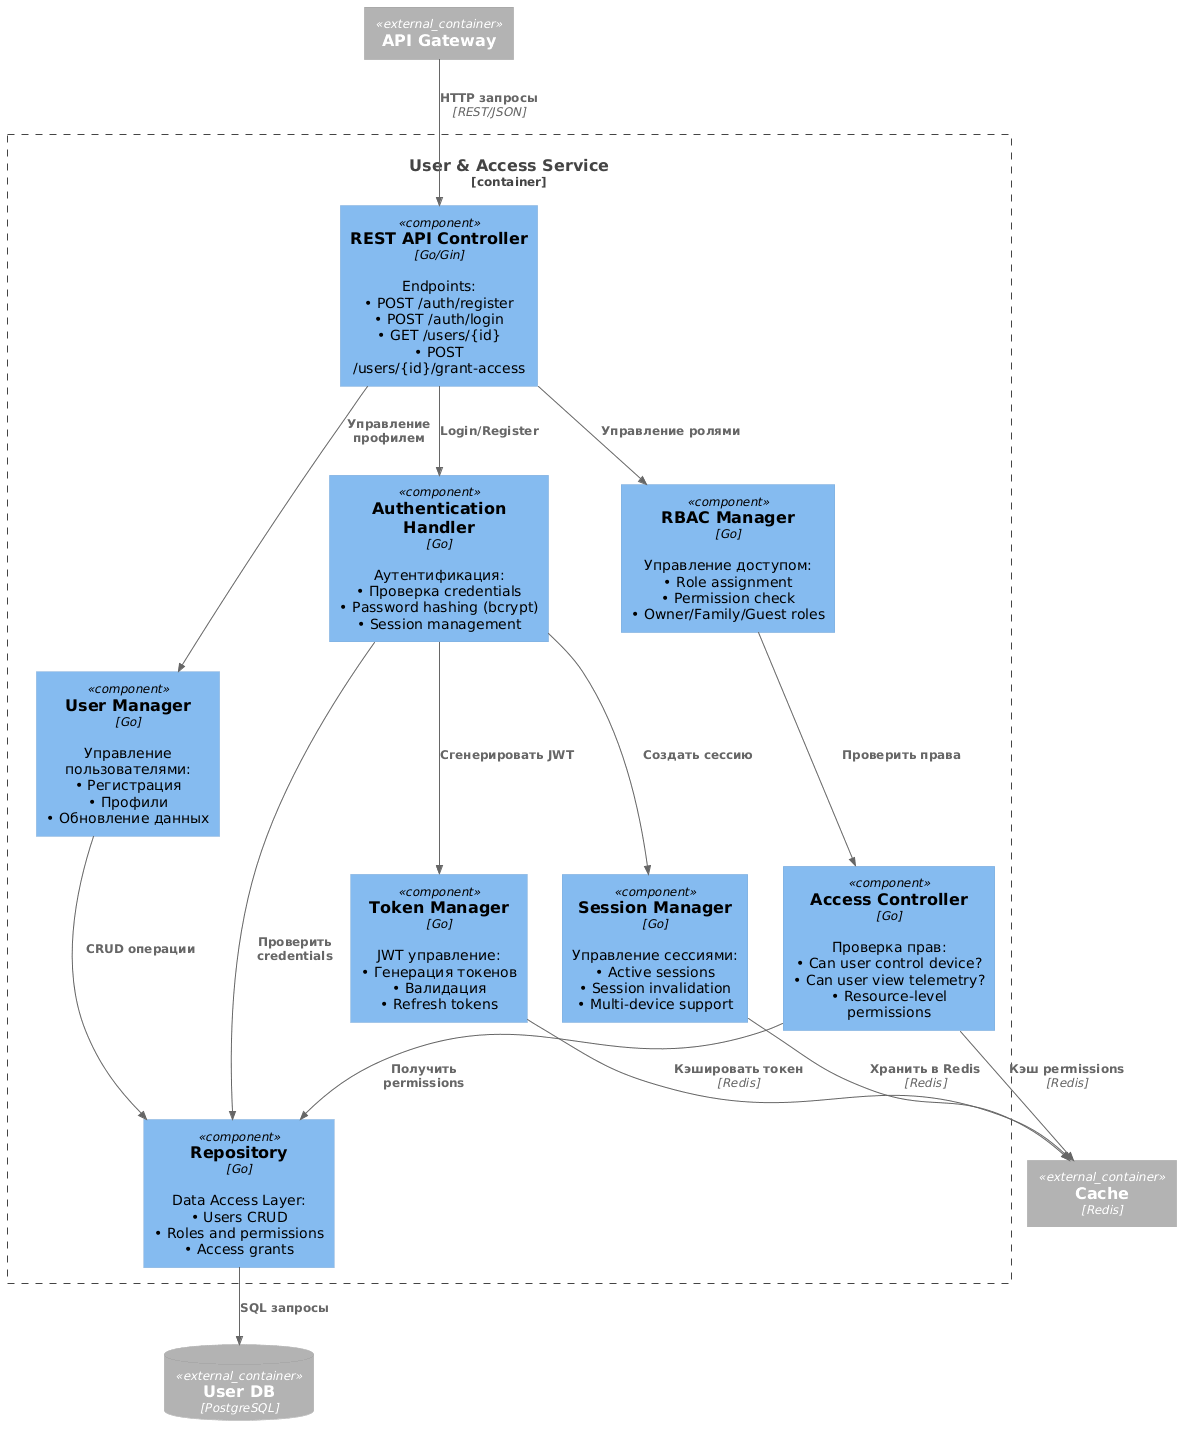

The diagram above was rendered by PlantUML. Its source (embedded in the PNG):
@startuml
!includeurl https://raw.githubusercontent.com/plantuml-stdlib/C4-PlantUML/master/C4_Component.puml

Container_Ext(apiGateway, "API Gateway")
Container_Ext(cache, "Cache", "Redis", "")
ContainerDb_Ext(userDb, "User DB", "PostgreSQL", "")

Container_Boundary(userService, "User & Access Service") {
    
    Component(restApi, "REST API Controller", "Go/Gin", "Endpoints:\n• POST /auth/register\n• POST /auth/login\n• GET /users/{id}\n• POST /users/{id}/grant-access")
    
    Component(authHandler, "Authentication Handler", "Go", "Аутентификация:\n• Проверка credentials\n• Password hashing (bcrypt)\n• Session management")
    
    Component(tokenManager, "Token Manager", "Go", "JWT управление:\n• Генерация токенов\n• Валидация\n• Refresh tokens")
    
    Component(userManager, "User Manager", "Go", "Управление пользователями:\n• Регистрация\n• Профили\n• Обновление данных")
    
    Component(rbacManager, "RBAC Manager", "Go", "Управление доступом:\n• Role assignment\n• Permission check\n• Owner/Family/Guest roles")
    
    Component(accessController, "Access Controller", "Go", "Проверка прав:\n• Can user control device?\n• Can user view telemetry?\n• Resource-level permissions")
    
    Component(sessionManager, "Session Manager", "Go", "Управление сессиями:\n• Active sessions\n• Session invalidation\n• Multi-device support")
    
    Component(repository, "Repository", "Go", "Data Access Layer:\n• Users CRUD\n• Roles and permissions\n• Access grants")
}

' Authentication flow
Rel(apiGateway, restApi, "HTTP запросы", "REST/JSON")
Rel(restApi, authHandler, "Login/Register")
Rel(authHandler, repository, "Проверить credentials")
Rel(authHandler, tokenManager, "Сгенерировать JWT")
Rel(tokenManager, cache, "Кэшировать токен", "Redis")

' User management
Rel(restApi, userManager, "Управление профилем")
Rel(userManager, repository, "CRUD операции")

' Access control
Rel(restApi, rbacManager, "Управление ролями")
Rel(rbacManager, accessController, "Проверить права")
Rel(accessController, repository, "Получить permissions")
Rel(accessController, cache, "Кэш permissions", "Redis")

' Session management
Rel(authHandler, sessionManager, "Создать сессию")
Rel(sessionManager, cache, "Хранить в Redis", "Redis")

' Repository to DB
Rel(repository, userDb, "SQL запросы")
@enduml